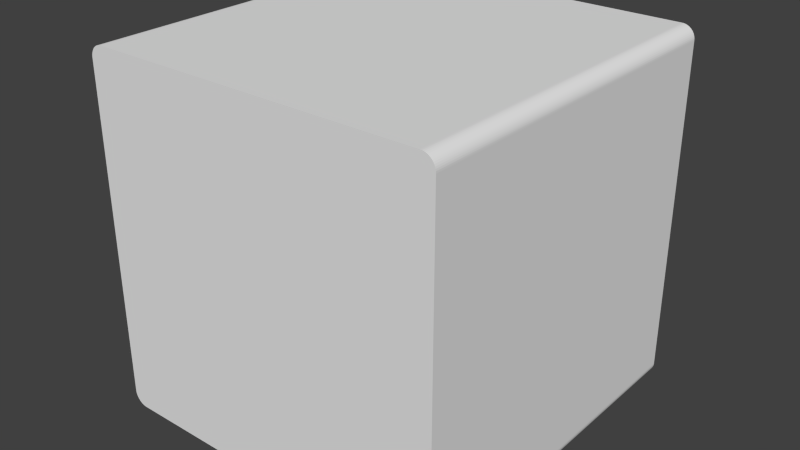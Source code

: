 # Source: CubeMediumHigh.blend  (saved by Blender 2.74.0; exported with 4.5.12 LTS)
import bpy
from mathutils import Matrix  # noqa: F401  (used for matrix-valued properties, if any)

bpy.ops.wm.read_factory_settings(use_empty=True)
scene = bpy.context.scene
scene.name = 'Scene'

# ---- collections
col_collection_1 = bpy.data.collections.new('Collection 1'); scene.collection.children.link(col_collection_1)

# ---- world
world_world = bpy.data.worlds.new('World'); scene.world = world_world
world_world.color = (0.05088, 0.05088, 0.05088)
world_world.use_sun_shadow = False
world_world.sun_shadow_jitter_overblur = 0.0
world_world.cycles.sampling_method = 'MANUAL'
world_world.cycles.sample_map_resolution = 256

# ---- meshes
me_cube_004 = bpy.data.meshes.new('Cube.004')
me_cube_004.from_pydata([(-1.0, -1.0, -0.9262), (-0.9262, -1.0, -1.0), (-0.9995, -1.0, -0.9351), (-0.9979, -1.0, -0.9438), (-0.9952, -1.0, -0.9523), (-0.9915, -1.0, -0.9605), (-0.9869, -1.0, -0.9681), (-0.9814, -1.0, -0.9751), (-0.9751, -1.0, -0.9814), (-0.9681, -1.0, -0.9869), (-0.9605, -1.0, -0.9915), (-0.9523, -1.0, -0.9952), (-0.9438, -1.0, -0.9979), (-0.9351, -1.0, -0.9995), (-0.9262, -1.0, 1.0), (-1.0, -1.0, 0.9262), (-0.9351, -1.0, 0.9995), (-0.9438, -1.0, 0.9979), (-0.9523, -1.0, 0.9952), (-0.9605, -1.0, 0.9915), (-0.9681, -1.0, 0.9869), (-0.9751, -1.0, 0.9814), (-0.9814, -1.0, 0.9751), (-0.9869, -1.0, 0.9681), (-0.9915, -1.0, 0.9605), (-0.9952, -1.0, 0.9523), (-0.9979, -1.0, 0.9438), (-0.9995, -1.0, 0.9351), (-0.9262, 1.0, -1.0), (-1.0, 1.0, -0.9262), (-0.9351, 1.0, -0.9995), (-0.9438, 1.0, -0.9979), (-0.9523, 1.0, -0.9952), (-0.9605, 1.0, -0.9915), (-0.9681, 1.0, -0.9869), (-0.9751, 1.0, -0.9814), (-0.9814, 1.0, -0.9751), (-0.9869, 1.0, -0.9681), (-0.9915, 1.0, -0.9605), (-0.9952, 1.0, -0.9523), (-0.9979, 1.0, -0.9438), (-0.9995, 1.0, -0.9351), (-1.0, 1.0, 0.9262), (-0.9262, 1.0, 1.0), (-0.9995, 1.0, 0.9351), (-0.9979, 1.0, 0.9438), (-0.9952, 1.0, 0.9523), (-0.9915, 1.0, 0.9605), (-0.9869, 1.0, 0.9681), (-0.9814, 1.0, 0.9751), (-0.9751, 1.0, 0.9814), (-0.9681, 1.0, 0.9869), (-0.9605, 1.0, 0.9915), (-0.9523, 1.0, 0.9952), (-0.9438, 1.0, 0.9979), (-0.9351, 1.0, 0.9995), (0.9262, -1.0, -1.0), (1.0, -1.0, -0.9262), (0.9351, -1.0, -0.9995), (0.9438, -1.0, -0.9979), (0.9523, -1.0, -0.9952), (0.9605, -1.0, -0.9915), (0.9681, -1.0, -0.9869), (0.9751, -1.0, -0.9814), (0.9814, -1.0, -0.9751), (0.9869, -1.0, -0.9681), (0.9915, -1.0, -0.9605), (0.9952, -1.0, -0.9523), (0.9979, -1.0, -0.9438), (0.9995, -1.0, -0.9351), (1.0, -1.0, 0.9262), (0.9262, -1.0, 1.0), (0.9995, -1.0, 0.9351), (0.9979, -1.0, 0.9438), (0.9952, -1.0, 0.9523), (0.9915, -1.0, 0.9605), (0.9869, -1.0, 0.9681), (0.9814, -1.0, 0.9751), (0.9751, -1.0, 0.9814), (0.9681, -1.0, 0.9869), (0.9605, -1.0, 0.9915), (0.9523, -1.0, 0.9952), (0.9438, -1.0, 0.9979), (0.9351, -1.0, 0.9995), (1.0, 1.0, -0.9262), (0.9262, 1.0, -1.0), (0.9995, 1.0, -0.9351), (0.9979, 1.0, -0.9438), (0.9952, 1.0, -0.9523), (0.9915, 1.0, -0.9605), (0.9869, 1.0, -0.9681), (0.9814, 1.0, -0.9751), (0.9751, 1.0, -0.9814), (0.9681, 1.0, -0.9869), (0.9605, 1.0, -0.9915), (0.9523, 1.0, -0.9952), (0.9438, 1.0, -0.9979), (0.9351, 1.0, -0.9995), (0.9262, 1.0, 1.0), (1.0, 1.0, 0.9262), (0.9351, 1.0, 0.9995), (0.9438, 1.0, 0.9979), (0.9523, 1.0, 0.9952), (0.9605, 1.0, 0.9915), (0.9681, 1.0, 0.9869), (0.9751, 1.0, 0.9814), (0.9814, 1.0, 0.9751), (0.9869, 1.0, 0.9681), (0.9915, 1.0, 0.9605), (0.9952, 1.0, 0.9523), (0.9979, 1.0, 0.9438), (0.9995, 1.0, 0.9351)], [], [(1, 28, 85, 56), (99, 70, 57, 84), (71, 98, 43, 14), (70, 72, 73, 74, 75, 76, 77, 78, 79, 80, 81, 82, 83, 71, 14, 16, 17, 18, 19, 20, 21, 22, 23, 24, 25, 26, 27, 15, 0, 2, 3, 4, 5, 6, 7, 8, 9, 10, 11, 12, 13, 1, 56, 58, 59, 60, 61, 62, 63, 64, 65, 66, 67, 68, 69, 57), (42, 44, 45, 46, 47, 48, 49, 50, 51, 52, 53, 54, 55, 43, 98, 100, 101, 102, 103, 104, 105, 106, 107, 108, 109, 110, 111, 99, 84, 86, 87, 88, 89, 90, 91, 92, 93, 94, 95, 96, 97, 85, 28, 30, 31, 32, 33, 34, 35, 36, 37, 38, 39, 40, 41, 29), (14, 43, 55, 16), (16, 55, 54, 17), (17, 54, 53, 18), (18, 53, 52, 19), (19, 52, 51, 20), (20, 51, 50, 21), (21, 50, 49, 22), (22, 49, 48, 23), (23, 48, 47, 24), (24, 47, 46, 25), (25, 46, 45, 26), (26, 45, 44, 27), (27, 44, 42, 15), (28, 1, 13, 30), (30, 13, 12, 31), (31, 12, 11, 32), (32, 11, 10, 33), (33, 10, 9, 34), (34, 9, 8, 35), (35, 8, 7, 36), (36, 7, 6, 37), (37, 6, 5, 38), (38, 5, 4, 39), (39, 4, 3, 40), (40, 3, 2, 41), (41, 2, 0, 29), (98, 71, 83, 100), (100, 83, 82, 101), (101, 82, 81, 102), (102, 81, 80, 103), (103, 80, 79, 104), (104, 79, 78, 105), (105, 78, 77, 106), (106, 77, 76, 107), (107, 76, 75, 108), (108, 75, 74, 109), (109, 74, 73, 110), (110, 73, 72, 111), (111, 72, 70, 99), (56, 85, 97, 58), (58, 97, 96, 59), (59, 96, 95, 60), (60, 95, 94, 61), (61, 94, 93, 62), (62, 93, 92, 63), (63, 92, 91, 64), (64, 91, 90, 65), (65, 90, 89, 66), (66, 89, 88, 67), (67, 88, 87, 68), (68, 87, 86, 69), (69, 86, 84, 57), (15, 42, 29, 0)])
_uv = me_cube_004.uv_layers.new(name='UVMap')
_uv.uv.foreach_set('vector', [0.5171, 0.2507, 0.5171, 0.2507, 0.733, 0.2507, 0.733, 0.2507, 0.7416, 0.8777, 0.7416, 0.8777, 0.7416, 0.2628, 0.7416, 0.2628, 0.733, 0.8898, 0.733, 0.8898, 0.5171, 0.8898, 0.5171, 0.8898, 0.7416, 0.8777, 0.7416, 0.8792, 0.7414, 0.8806, 0.7411, 0.882, 0.7406, 0.8833, 0.7401, 0.8846, 0.7395, 0.8857, 0.7387, 0.8868, 0.7379, 0.8877, 0.737, 0.8885, 0.7361, 0.8891, 0.7351, 0.8895, 0.7341, 0.8898, 0.733, 0.8898, 0.5171, 0.8898, 0.516, 0.8898, 0.515, 0.8895, 0.514, 0.8891, 0.5131, 0.8885, 0.5122, 0.8877, 0.5114, 0.8868, 0.5106, 0.8857, 0.51, 0.8846, 0.5095, 0.8833, 0.509, 0.882, 0.5087, 0.8806, 0.5085, 0.8792, 0.5085, 0.8777, 0.5085, 0.2628, 0.5085, 0.2614, 0.5087, 0.2599, 0.509, 0.2585, 0.5095, 0.2572, 0.51, 0.2559, 0.5106, 0.2548, 0.5114, 0.2537, 0.5122, 0.2528, 0.5131, 0.2521, 0.514, 0.2515, 0.515, 0.251, 0.516, 0.2508, 0.5171, 0.2507, 0.733, 0.2507, 0.7341, 0.2508, 0.7351, 0.251, 0.7361, 0.2515, 0.737, 0.2521, 0.7379, 0.2528, 0.7387, 0.2537, 0.7395, 0.2548, 0.7401, 0.2559, 0.7406, 0.2572, 0.7411, 0.2585, 0.7414, 0.2599, 0.7416, 0.2614, 0.7416, 0.2628, 0.5085, 0.8777, 0.5085, 0.8792, 0.5087, 0.8806, 0.509, 0.882, 0.5095, 0.8833, 0.51, 0.8846, 0.5106, 0.8857, 0.5114, 0.8868, 0.5122, 0.8877, 0.5131, 0.8885, 0.514, 0.8891, 0.515, 0.8895, 0.516, 0.8898, 0.5171, 0.8898, 0.733, 0.8898, 0.7341, 0.8898, 0.7351, 0.8895, 0.7361, 0.8891, 0.737, 0.8885, 0.7379, 0.8877, 0.7387, 0.8868, 0.7395, 0.8857, 0.7401, 0.8846, 0.7406, 0.8833, 0.7411, 0.882, 0.7414, 0.8806, 0.7416, 0.8792, 0.7416, 0.8777, 0.7416, 0.2628, 0.7416, 0.2614, 0.7414, 0.2599, 0.7411, 0.2585, 0.7406, 0.2572, 0.7401, 0.2559, 0.7395, 0.2548, 0.7387, 0.2537, 0.7379, 0.2528, 0.737, 0.2521, 0.7361, 0.2515, 0.7351, 0.251, 0.7341, 0.2508, 0.733, 0.2507, 0.5171, 0.2507, 0.516, 0.2508, 0.515, 0.251, 0.514, 0.2515, 0.5131, 0.2521, 0.5122, 0.2528, 0.5114, 0.2537, 0.5106, 0.2548, 0.51, 0.2559, 0.5095, 0.2572, 0.509, 0.2585, 0.5087, 0.2599, 0.5085, 0.2614, 0.5085, 0.2628, 0.5171, 0.8898, 0.5171, 0.8898, 0.516, 0.8898, 0.516, 0.8898, 0.516, 0.8898, 0.516, 0.8898, 0.515, 0.8895, 0.515, 0.8895, 0.515, 0.8895, 0.515, 0.8895, 0.514, 0.8891, 0.514, 0.8891, 0.514, 0.8891, 0.514, 0.8891, 0.5131, 0.8885, 0.5131, 0.8885, 0.5131, 0.8885, 0.5131, 0.8885, 0.5122, 0.8877, 0.5122, 0.8877, 0.5122, 0.8877, 0.5122, 0.8877, 0.5114, 0.8868, 0.5114, 0.8868, 0.5114, 0.8868, 0.5114, 0.8868, 0.5106, 0.8857, 0.5106, 0.8857, 0.5106, 0.8857, 0.5106, 0.8857, 0.51, 0.8846, 0.51, 0.8846, 0.51, 0.8846, 0.51, 0.8846, 0.5095, 0.8833, 0.5095, 0.8833, 0.5095, 0.8833, 0.5095, 0.8833, 0.509, 0.882, 0.509, 0.882, 0.509, 0.882, 0.509, 0.882, 0.5087, 0.8806, 0.5087, 0.8806, 0.5087, 0.8806, 0.5087, 0.8806, 0.5085, 0.8792, 0.5085, 0.8792, 0.5085, 0.8792, 0.5085, 0.8792, 0.5085, 0.8777, 0.5085, 0.8777, 0.5171, 0.2507, 0.5171, 0.2507, 0.516, 0.2508, 0.516, 0.2508, 0.516, 0.2508, 0.516, 0.2508, 0.515, 0.251, 0.515, 0.251, 0.515, 0.251, 0.515, 0.251, 0.514, 0.2515, 0.514, 0.2515, 0.514, 0.2515, 0.514, 0.2515, 0.5131, 0.2521, 0.5131, 0.2521, 0.5131, 0.2521, 0.5131, 0.2521, 0.5122, 0.2528, 0.5122, 0.2528, 0.5122, 0.2528, 0.5122, 0.2528, 0.5114, 0.2537, 0.5114, 0.2537, 0.5114, 0.2537, 0.5114, 0.2537, 0.5106, 0.2548, 0.5106, 0.2548, 0.5106, 0.2548, 0.5106, 0.2548, 0.51, 0.2559, 0.51, 0.2559, 0.51, 0.2559, 0.51, 0.2559, 0.5095, 0.2572, 0.5095, 0.2572, 0.5095, 0.2572, 0.5095, 0.2572, 0.509, 0.2585, 0.509, 0.2585, 0.509, 0.2585, 0.509, 0.2585, 0.5087, 0.2599, 0.5087, 0.2599, 0.5087, 0.2599, 0.5087, 0.2599, 0.5085, 0.2614, 0.5085, 0.2614, 0.5085, 0.2614, 0.5085, 0.2614, 0.5085, 0.2628, 0.5085, 0.2628, 0.733, 0.8898, 0.733, 0.8898, 0.7341, 0.8898, 0.7341, 0.8898, 0.7341, 0.8898, 0.7341, 0.8898, 0.7351, 0.8895, 0.7351, 0.8895, 0.7351, 0.8895, 0.7351, 0.8895, 0.7361, 0.8891, 0.7361, 0.8891, 0.7361, 0.8891, 0.7361, 0.8891, 0.737, 0.8885, 0.737, 0.8885, 0.737, 0.8885, 0.737, 0.8885, 0.7379, 0.8877, 0.7379, 0.8877, 0.7379, 0.8877, 0.7379, 0.8877, 0.7387, 0.8868, 0.7387, 0.8868, 0.7387, 0.8868, 0.7387, 0.8868, 0.7395, 0.8857, 0.7395, 0.8857, 0.7395, 0.8857, 0.7395, 0.8857, 0.7401, 0.8846, 0.7401, 0.8846, 0.7401, 0.8846, 0.7401, 0.8846, 0.7406, 0.8833, 0.7406, 0.8833, 0.7406, 0.8833, 0.7406, 0.8833, 0.7411, 0.882, 0.7411, 0.882, 0.7411, 0.882, 0.7411, 0.882, 0.7414, 0.8806, 0.7414, 0.8806, 0.7414, 0.8806, 0.7414, 0.8806, 0.7416, 0.8792, 0.7416, 0.8792, 0.7416, 0.8792, 0.7416, 0.8792, 0.7416, 0.8777, 0.7416, 0.8777, 0.733, 0.2507, 0.733, 0.2507, 0.7341, 0.2508, 0.7341, 0.2508, 0.7341, 0.2508, 0.7341, 0.2508, 0.7351, 0.251, 0.7351, 0.251, 0.7351, 0.251, 0.7351, 0.251, 0.7361, 0.2515, 0.7361, 0.2515, 0.7361, 0.2515, 0.7361, 0.2515, 0.737, 0.2521, 0.737, 0.2521, 0.737, 0.2521, 0.737, 0.2521, 0.7379, 0.2528, 0.7379, 0.2528, 0.7379, 0.2528, 0.7379, 0.2528, 0.7387, 0.2537, 0.7387, 0.2537, 0.7387, 0.2537, 0.7387, 0.2537, 0.7395, 0.2548, 0.7395, 0.2548, 0.7395, 0.2548, 0.7395, 0.2548, 0.7401, 0.2559, 0.7401, 0.2559, 0.7401, 0.2559, 0.7401, 0.2559, 0.7406, 0.2572, 0.7406, 0.2572, 0.7406, 0.2572, 0.7406, 0.2572, 0.7411, 0.2585, 0.7411, 0.2585, 0.7411, 0.2585, 0.7411, 0.2585, 0.7414, 0.2599, 0.7414, 0.2599, 0.7414, 0.2599, 0.7414, 0.2599, 0.7416, 0.2614, 0.7416, 0.2614, 0.7416, 0.2614, 0.7416, 0.2614, 0.7416, 0.2628, 0.7416, 0.2628, 0.5085, 0.8777, 0.5085, 0.8777, 0.5085, 0.2628, 0.5085, 0.2628])
me_cube_004.use_remesh_preserve_volume = False
me_cube_004.use_remesh_preserve_attributes = False
me_cube_004.use_mirror_vertex_groups = False
me_cube_004.update()

# ---- objects
ob_cube = bpy.data.objects.new('Cube', me_cube_004)

# ---- transforms, parenting, visibility, modifiers, constraints
ob_cube.location = (0.0, 0.0, 0.0)
ob_cube.lineart.crease_threshold = 0.0

# ---- collection membership
col_collection_1.objects.link(ob_cube)

# ---- scene / render settings (as saved in the file)
scene.frame_start = 1; scene.frame_end = 250; scene.frame_set(1)
scene.render.engine = 'BLENDER_EEVEE_NEXT'
scene.render.resolution_percentage = 50
scene.render.dither_intensity = 0.0
scene.cycles.use_denoising = False
scene.cycles.samples = 10
scene.cycles.sampling_pattern = 'TABULATED_SOBOL'
scene.cycles.light_sampling_threshold = 0.0
scene.cycles.use_adaptive_sampling = False
scene.cycles.use_light_tree = False
scene.cycles.blur_glossy = 0.0
scene.cycles.pixel_filter_type = 'GAUSSIAN'
scene.cycles.sample_clamp_indirect = 0.0
scene.view_settings.view_transform = 'Standard'
bpy.context.view_layer.update()

# ---- added for rendering (the .blend has no active camera and no usable light): camera, sun
cam_auto = bpy.data.cameras.new('AutoCamera')
cam_auto.lens = 50.0
cam_auto.sensor_width = 36.0
cam_auto.clip_end = 1000.0
ob_auto_camera = bpy.data.objects.new('AutoCamera', cam_auto)
scene.collection.objects.link(ob_auto_camera)
ob_auto_camera.location = (3.20507, -3.84609, 2.56406)
ob_auto_camera.rotation_euler = (1.09748, -7.21219e-08, 0.694738)
scene.camera = ob_auto_camera
light_auto_sun = bpy.data.lights.new('AutoSun', 'SUN')
light_auto_sun.energy = 3.0
light_auto_sun.angle = 0.0523599
ob_auto_sun = bpy.data.objects.new('AutoSun', light_auto_sun)
scene.collection.objects.link(ob_auto_sun)
ob_auto_sun.rotation_euler = (0.872665, 0.174533, 0.523599)
bpy.context.view_layer.update()
